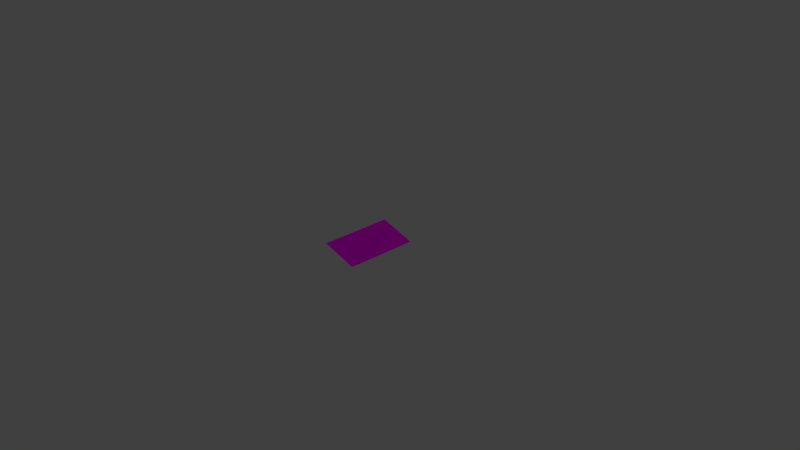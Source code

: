 # Source: tile-slope-short-small.blend  (saved by Blender 2.79.0; exported with 4.5.12 LTS)
import bpy
from mathutils import Matrix  # noqa: F401  (used for matrix-valued properties, if any)

bpy.ops.wm.read_factory_settings(use_empty=True)
scene = bpy.context.scene
scene.name = 'Scene'

# ---- collections
col_collection_1 = bpy.data.collections.new('Collection 1'); scene.collection.children.link(col_collection_1)

# ---- images (referenced by path relative to the original .blend; pixels are not part of the script)
import os
ASSET_DIR = os.environ.get("B2B_ASSET_DIR", "")  # directory of the original .blend (textures are referenced by path, not embedded)
HERE = os.path.dirname(os.path.abspath(__file__))  # packed textures are extracted next to this script under _unpacked/

def load_image(name, relpath, width, height, colorspace="sRGB"):
    """Load a texture the original file referenced (path relative to the .blend, or extracted next to this script)."""
    p = next((c for c in (os.path.join(HERE, relpath), os.path.join(ASSET_DIR, relpath)) if relpath and os.path.exists(c)), "")
    if p:
        img = bpy.data.images.load(p, check_existing=True)
        img.name = name
    else:  # same state as the original file: an image datablock whose file is absent (Cycles renders it pink)
        img = bpy.data.images.new(name, width, height)
        img.source = "FILE"
        img.filepath = "//" + (relpath or name)
    img.colorspace_settings.name = colorspace
    return img
img_grass_jpg = load_image('grass.jpg', 'grass.jpg', 1024, 1024, 'sRGB')

# ---- materials (node trees are filled in below, after node groups)
mat_material_001 = bpy.data.materials.new('Material.001')
mat_material_001.alpha_threshold = 0.0
mat_material_001.roughness = 0.5

# ---- material node trees
mat_material_001.use_nodes = True; mat_material_001.node_tree.nodes.clear()
_N = mat_material_001.node_tree.nodes; _L = mat_material_001.node_tree.links
n0 = _N.new('ShaderNodeOutputMaterial'); n0.name = 'Material Output'; n0.location = (300, 300)
n1 = _N.new('ShaderNodeBsdfDiffuse'); n1.name = 'Diffuse BSDF'; n1.location = (10, 300)
n2 = _N.new('ShaderNodeTexImage'); n2.name = 'Image Texture'; n2.location = (-230, 297)
n2.width = 140
n2.image = img_grass_jpg
_L.new(n1.outputs[0], n0.inputs[0])
_L.new(n2.outputs[0], n1.inputs[0])
n0.is_active_output = True

# ---- world
world_world = bpy.data.worlds.new('World'); scene.world = world_world
world_world.color = (0.05088, 0.05088, 0.05088)
world_world.use_sun_shadow = False
world_world.sun_shadow_jitter_overblur = 0.0
world_world.cycles.sampling_method = 'MANUAL'

# ---- cameras
cam_camera = bpy.data.cameras.new('Camera')
cam_camera.clip_end = 100.0
cam_camera.lens = 35.0
cam_camera.sensor_width = 32.0
cam_camera.sensor_height = 18.0
cam_camera.ortho_scale = 7.314
cam_camera.dof.focus_distance = 0.0

# ---- lights
light_lamp = bpy.data.lights.new('Lamp', 'POINT')
light_lamp.transmission_factor = 0.0
light_lamp.cutoff_distance = 30.0
light_lamp.energy = 100.0
light_lamp.shadow_buffer_clip_start = 1.001
light_lamp.shadow_soft_size = 0.1
light_lamp.shadow_maximum_resolution = 0.006
light_lamp.use_absolute_resolution = True

# ---- meshes
me_cube = bpy.data.meshes.new('Cube')
me_cube.from_pydata([(0.25, 0.5, 0.0), (0.25, -0.5, 0.0), (-0.25, 0.5, 0.29), (-0.25, -0.5, 0.29)], [], [(0, 2, 3, 1)])
_uv = me_cube.uv_layers.new(name='UVMap')
_uv.uv.foreach_set('vector', [0.3684, 0.6667, 2.849e-07, 0.6667, 0.0, 2.186e-07, 0.3684, 0.0])
me_cube.materials.append(mat_material_001)
me_cube.use_remesh_preserve_volume = False
me_cube.use_remesh_preserve_attributes = False
me_cube.use_mirror_vertex_groups = False
me_cube.update()

# ---- objects
ob_cube = bpy.data.objects.new('Cube', me_cube)
ob_lamp = bpy.data.objects.new('Lamp', light_lamp)
ob_camera = bpy.data.objects.new('Camera', cam_camera)

# ---- transforms, parenting, visibility, modifiers, constraints
ob_cube.location = (0.0, 0.0, 0.09195)
ob_cube.scale = (1.0, 1.0, 0.5)
ob_cube.lock_rotations_4d = False
ob_cube.empty_display_type = 'ARROWS'
ob_cube.lineart.crease_threshold = 0.0
ob_lamp.location = (4.076, 1.005, 5.904)
ob_lamp.rotation_euler = (0.6503, 0.05522, 1.866)
ob_lamp.lock_rotations_4d = False
ob_lamp.empty_display_type = 'ARROWS'
ob_lamp.color = (0.0, 0.0, 0.0, 0.0)
ob_lamp.lineart.crease_threshold = 0.0
ob_camera.location = (7.481, -6.508, 5.344)
ob_camera.rotation_euler = (1.109, 0.0, 0.8149)
ob_camera.lock_rotations_4d = False
ob_camera.empty_display_type = 'ARROWS'
ob_camera.color = (0.0, 0.0, 0.0, 0.0)
ob_camera.display_type = 'WIRE'
ob_camera.lineart.crease_threshold = 0.0

# ---- collection membership
col_collection_1.objects.link(ob_cube)
col_collection_1.objects.link(ob_lamp)
col_collection_1.objects.link(ob_camera)

# ---- scene / render settings (as saved in the file)
scene.camera = ob_camera
scene.frame_start = 1; scene.frame_end = 250; scene.frame_set(1)
scene.render.engine = 'CYCLES'
scene.render.resolution_percentage = 50
scene.render.dither_intensity = 0.0
scene.cycles.use_denoising = False
scene.cycles.samples = 128
scene.cycles.sampling_pattern = 'TABULATED_SOBOL'
scene.cycles.use_adaptive_sampling = False
scene.cycles.use_light_tree = False
scene.cycles.blur_glossy = 0.0
scene.cycles.sample_clamp_indirect = 0.0
scene.view_settings.view_transform = 'Standard'
bpy.context.view_layer.update()
